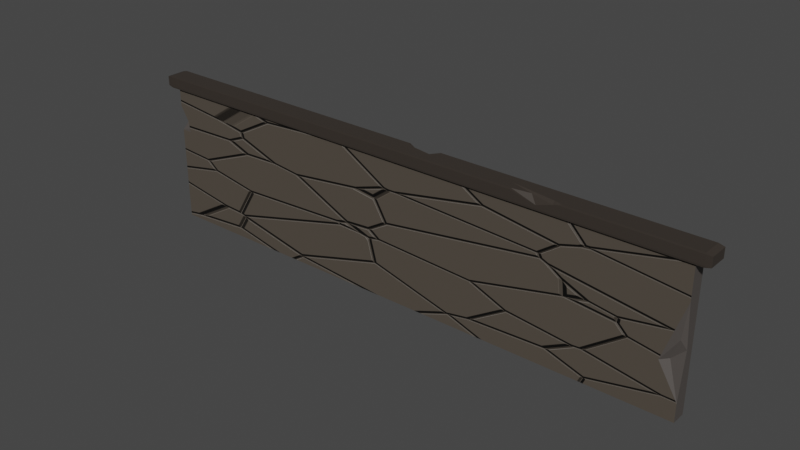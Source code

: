 # Source: Mod_Door.blend  (saved by Blender 3.3.6; exported with 4.5.12 LTS)
import bpy
from mathutils import Matrix  # noqa: F401  (used for matrix-valued properties, if any)

bpy.ops.wm.read_factory_settings(use_empty=True)
scene = bpy.context.scene
scene.name = 'Scene'

# ---- collections
col_collection = bpy.data.collections.new('Collection'); scene.collection.children.link(col_collection)

# ---- materials (node trees are filled in below, after node groups)
mat_material_001 = bpy.data.materials.new('Material.001')
mat_material_001.use_transparent_shadow = False
mat_material_002 = bpy.data.materials.new('Material.002')
mat_material_002.alpha_threshold = 0.0
mat_material_002.use_transparent_shadow = False
mat_material_002.roughness = 0.5
mat_material_002.line_color = (0.0, 0.0, 0.0, 1.0)
mat_material_003 = bpy.data.materials.new('Material.003')
mat_material_003.use_transparent_shadow = False

# ---- material node trees
mat_material_001.use_nodes = True; mat_material_001.node_tree.nodes.clear()
_N = mat_material_001.node_tree.nodes; _L = mat_material_001.node_tree.links
n0 = _N.new('ShaderNodeBsdfPrincipled'); n0.name = 'Principled BSDF'; n0.location = (10, 300)
n0.distribution = 'GGX'
n0.subsurface_method = 'RANDOM_WALK_SKIN'
n0.inputs[0].default_value = (0.03968, 0.03166, 0.02583, 1.0)
n0.inputs[3].default_value = 1.45
n0.inputs[27].default_value = (0.0, 0.0, 0.0, 1.0)
n0.inputs[28].default_value = 1.0
n1 = _N.new('ShaderNodeOutputMaterial'); n1.name = 'Material Output'; n1.location = (300, 300)
_L.new(n0.outputs[0], n1.inputs[0])
n1.is_active_output = True
mat_material_002.use_nodes = True; mat_material_002.node_tree.nodes.clear()
_N = mat_material_002.node_tree.nodes; _L = mat_material_002.node_tree.links
n0 = _N.new('ShaderNodeOutputMaterial'); n0.name = 'Material Output'; n0.location = (300, 300)
n1 = _N.new('ShaderNodeBsdfPrincipled'); n1.name = 'Principled BSDF'; n1.location = (10, 300)
n1.distribution = 'GGX'
n1.subsurface_method = 'RANDOM_WALK_SKIN'
n1.inputs[0].default_value = (0.07658, 0.06723, 0.0617, 1.0)
n1.inputs[3].default_value = 1.45
n1.inputs[27].default_value = (0.0, 0.0, 0.0, 1.0)
n1.inputs[28].default_value = 1.0
_L.new(n1.outputs[0], n0.inputs[0])
n0.is_active_output = True
mat_material_003.use_nodes = True; mat_material_003.node_tree.nodes.clear()
_N = mat_material_003.node_tree.nodes; _L = mat_material_003.node_tree.links
n0 = _N.new('ShaderNodeBsdfPrincipled'); n0.name = 'Principled BSDF'; n0.location = (286, 300)
n0.distribution = 'GGX'
n0.subsurface_method = 'RANDOM_WALK_SKIN'
n0.inputs[0].default_value = (0.08353, 0.06893, 0.05444, 1.0)
n0.inputs[3].default_value = 1.45
n0.inputs[27].default_value = (0.0, 0.0, 0.0, 1.0)
n0.inputs[28].default_value = 1.0
n1 = _N.new('ShaderNodeOutputMaterial'); n1.name = 'Material Output'; n1.location = (576, 300)
n2 = _N.new('ShaderNodeTexCoord'); n2.name = 'Texture Coordinate'; n2.location = (-627, 288)
n3 = _N.new('ShaderNodeTexVoronoi'); n3.name = 'Voronoi Texture'; n3.location = (-409, 270)
n3.feature = 'DISTANCE_TO_EDGE'
n4 = _N.new('ShaderNodeValToRGB'); n4.name = 'ColorRamp'; n4.location = (-217, 281)
while len(n4.color_ramp.elements) > 1: n4.color_ramp.elements.remove(n4.color_ramp.elements[-1])
n4.color_ramp.elements[0].position = 0.0; n4.color_ramp.elements[0].color = (0.0, 0.0, 0.0, 1.0)
_e = n4.color_ramp.elements.new(0.01818); _e.color = (1.0, 1.0, 1.0, 1.0)
n5 = _N.new('ShaderNodeBump'); n5.name = 'Bump'; n5.location = (93, 129)
n5.inputs[1].default_value = 1.0
n5.inputs[2].default_value = 1.0
_L.new(n0.outputs[0], n1.inputs[0])
_L.new(n2.outputs[0], n3.inputs[0])
_L.new(n3.outputs[0], n4.inputs[0])
_L.new(n4.outputs[0], n5.inputs[3])
_L.new(n5.outputs[0], n0.inputs[5])
n1.is_active_output = True

# ---- world
world_world = bpy.data.worlds.new('World'); scene.world = world_world
world_world.use_nodes = True; world_world.node_tree.nodes.clear()
_N = world_world.node_tree.nodes; _L = world_world.node_tree.links
n0 = _N.new('ShaderNodeOutputWorld'); n0.name = 'World Output'; n0.location = (300, 300)
n1 = _N.new('ShaderNodeBackground'); n1.name = 'Background'; n1.location = (10, 300)
n1.inputs[0].default_value = (0.05088, 0.05088, 0.05088, 1.0)
_L.new(n1.outputs[0], n0.inputs[0])
n0.is_active_output = True
world_world.color = (0.05088, 0.05088, 0.05088)
world_world.use_sun_shadow = False
world_world.sun_shadow_jitter_overblur = 0.0

# ---- meshes
me_cube_001 = bpy.data.meshes.new('Cube.001')
me_cube_001.from_pydata([(22.0, 12.0, -0.5638), (22.0, -3.823e-07, -0.5638), (22.0, 12.0, 0.5638), (22.0, -3.33e-07, 0.5638), (-22.0, 12.0, -0.5638), (-22.0, -3.823e-07, -0.5638), (-22.0, 12.0, 0.5638), (-22.0, -3.33e-07, 0.5638), (22.0, 11.03, -0.5638), (-22.0, 11.03, 0.5638), (22.0, 11.03, 0.5638), (-22.0, 11.03, -0.5638), (23.02, 11.88, -0.55), (23.02, 11.88, -0.5775), (22.59, 12.0, -0.5638), (23.02, 11.88, 0.5775), (23.02, 11.88, 0.55), (22.59, 12.0, 0.5638), (23.02, 11.15, -0.5775), (23.02, 11.15, -0.55), (22.59, 11.03, -0.5638), (23.02, 11.15, 0.5775), (22.59, 11.03, 0.5638), (23.02, 11.15, 0.55), (-23.02, 11.15, 0.5775), (-23.02, 11.15, 0.55), (-22.59, 11.03, 0.5638), (-23.02, 11.88, 0.5775), (-22.59, 12.0, 0.5638), (-23.02, 11.88, 0.55), (-22.59, 12.0, -0.5638), (-23.02, 11.88, -0.5775), (-23.02, 11.88, -0.55), (-22.59, 11.03, -0.5638), (-23.02, 11.15, -0.55), (-23.02, 11.15, -0.5775), (-22.43, 11.15, 0.7638), (-22.0, 11.03, 0.75), (-21.57, 11.15, 0.7638), (-22.43, 11.88, 0.7638), (-21.57, 11.88, 0.7638), (-22.0, 12.0, 0.75), (21.57, 11.88, 0.7638), (22.43, 11.88, 0.7638), (22.0, 12.0, 0.75), (22.43, 11.15, 0.7638), (21.57, 11.15, 0.7638), (22.0, 11.03, 0.75), (22.59, 12.0, 0.75), (22.59, 11.88, 0.7638), (23.02, 11.88, 0.75), (23.02, 11.15, 0.75), (22.59, 11.15, 0.7638), (22.59, 11.03, 0.75), (-23.02, 11.15, 0.75), (-22.59, 11.03, 0.75), (-22.59, 11.15, 0.7638), (-23.02, 11.88, 0.75), (-22.59, 11.88, 0.7638), (-22.59, 12.0, 0.75), (-21.57, 11.88, -0.7638), (-22.43, 11.88, -0.7638), (-22.0, 12.0, -0.75), (22.0, 12.0, -0.75), (22.43, 11.88, -0.7638), (21.57, 11.88, -0.7638), (22.43, 11.15, -0.7638), (22.0, 11.03, -0.75), (21.57, 11.15, -0.7638), (-22.43, 11.15, -0.7638), (-21.57, 11.15, -0.7638), (-22.0, 11.03, -0.75), (23.02, 11.88, -0.75), (22.59, 11.88, -0.7638), (22.59, 12.0, -0.75), (23.02, 11.15, -0.75), (22.59, 11.03, -0.75), (22.59, 11.15, -0.7638), (-23.02, 11.88, -0.75), (-22.59, 12.0, -0.75), (-22.59, 11.88, -0.7638), (-22.59, 11.03, -0.75), (-23.02, 11.15, -0.75), (-22.59, 11.15, -0.7638), (12.63, 12.0, 0.5638), (9.434, 12.0, 0.5638), (13.28, 12.0, 0.75), (9.549, 12.0, 0.75), (9.49, 11.88, 0.7638), (12.9, 11.88, 0.7638), (8.733, 12.0, -0.5638), (11.4, 11.41, 0.7638), (12.6, 11.79, 0.7638), (9.075, 12.0, -0.01371), (10.84, 11.89, 0.3755), (-22.0, 7.586, 0.5638), (-22.0, 9.604, 0.5638), (-21.31, 8.453, 0.5638), (-21.16, 7.581, 0.5638), (-22.0, 8.184, -0.08742), (-22.0, 6.258, 0.2943), (-21.43, 8.406, 0.4487), (-21.84, 8.245, 0.06029), (-22.0, 7.784, -0.008224), (-21.91, 7.392, 0.1608), (-21.25, 7.853, 0.5259), (-21.44, 7.787, 0.5352), (-22.0, 9.12, 0.3415), (-21.57, 8.352, 0.3188), (0.2668, 12.0, -0.75), (2.893, 12.0, -0.75), (1.599, 11.15, -0.7638), (2.7, 11.88, -0.7638), (0.4849, 11.88, -0.7638), (0.3862, 12.0, -0.5638), (3.041, 12.0, -0.5638), (2.414, 12.0, -0.1121), (0.6628, 12.0, -0.4062), (1.946, 11.87, -0.3313), (1.315, 11.41, -0.568), (22.0, 8.502, 0.5638), (22.0, 1.425, 0.5638), (20.49, 3.954, 0.5638), (22.0, 4.999, 0.114), (21.41, 6.726, 0.5638), (21.68, 5.741, 0.4617), (22.0, 6.051, 0.2491), (21.08, 4.121, 0.2374)], [], [(0, 90, 84, 2), (10, 8, 20, 22), (6, 28, 59, 41), (5, 1, 3, 7), (0, 14, 74, 63), (5, 11, 8, 1), (1, 8, 10, 120, 126, 123, 121, 3), (7, 95, 100, 103, 99, 107, 96, 9, 11, 5), (3, 121, 122, 124, 120, 10, 9, 96, 97, 98, 95, 7), (13, 18, 75, 72), (35, 31, 78, 82), (10, 22, 53, 47), (20, 8, 67, 76), (11, 9, 26, 33), (26, 9, 37, 55), (21, 15, 50, 51), (36, 39, 58, 56), (9, 10, 47, 37), (4, 114, 109, 62), (46, 42, 89, 92, 91, 88, 40, 38), (6, 4, 30, 28), (2, 84, 86, 44), (25, 29, 32, 34), (43, 45, 52, 49), (27, 24, 54, 57), (61, 69, 83, 80), (8, 11, 71, 67), (66, 64, 73, 77), (17, 2, 44, 48), (11, 33, 81, 71), (70, 60, 113, 111), (0, 2, 17, 14), (30, 4, 62, 79), (12, 13, 14), (15, 16, 17), (18, 19, 20), (21, 22, 23), (24, 25, 26), (27, 28, 29), (30, 31, 32), (33, 34, 35), (36, 37, 38), (39, 40, 41), (42, 43, 44), (45, 46, 47), (48, 49, 50), (51, 52, 53), (54, 55, 56), (57, 58, 59), (60, 61, 62), (63, 64, 65), (66, 67, 68), (69, 70, 71), (72, 73, 74), (75, 76, 77), (78, 79, 80), (81, 82, 83), (50, 15, 17, 48), (35, 82, 81, 33), (14, 17, 16, 12), (12, 19, 18, 13), (15, 21, 23, 16), (19, 23, 22, 20), (24, 27, 29, 25), (28, 30, 32, 29), (31, 35, 34, 32), (25, 34, 33, 26), (38, 40, 39, 36), (44, 86, 89, 42), (42, 46, 45, 43), (46, 38, 37, 47), (49, 52, 51, 50), (43, 49, 48, 44), (47, 53, 52, 45), (56, 58, 57, 54), (58, 39, 41, 59), (36, 56, 55, 37), (27, 57, 59, 28), (53, 22, 21, 51), (54, 24, 26, 55), (62, 109, 113, 60), (64, 66, 68, 65), (60, 70, 69, 61), (70, 111, 68, 67, 71), (72, 75, 77, 73), (73, 64, 63, 74), (76, 67, 66, 77), (80, 83, 82, 78), (61, 80, 79, 62), (83, 69, 71, 81), (75, 18, 20, 76), (13, 72, 74, 14), (78, 31, 30, 79), (19, 12, 16, 23), (84, 92, 89, 86), (93, 85, 87, 88, 91, 94), (85, 93, 90, 115, 116, 117, 114, 4, 6), (94, 91, 92), (87, 85, 6, 41), (92, 84, 90, 93, 94), (88, 87, 41, 40), (95, 106, 108, 102, 104, 100), (99, 102, 108, 107), (101, 105, 98, 97), (100, 104, 103), (103, 104, 102, 99), (105, 106, 95, 98), (107, 108, 101, 97, 96), (108, 106, 105, 101), (112, 111, 118, 116, 110), (111, 112, 65, 68), (110, 116, 115), (110, 115, 90, 0, 63), (112, 110, 63, 65), (116, 118, 119, 117), (117, 119, 111, 113, 109, 114), (119, 118, 111), (120, 124, 125, 126), (123, 125, 124, 122, 127), (126, 125, 123), (122, 121, 127), (127, 121, 123)])
me_cube_001.polygons.foreach_set('material_index', [0, 0, 0, 1, 0, 2, 1, 1, 2, 0, 0, 0, 0, 0, 0, 0, 0, 0, 0, 0, 0, 0, 0, 0, 0, 0, 0, 0, 0, 0, 0, 0, 0, 0, 0, 0, 0, 0, 0, 0, 0, 0, 0, 0, 0, 0, 0, 0, 0, 0, 0, 0, 0, 0, 0, 0, 0, 0, 0, 0, 0, 0, 0, 0, 0, 0, 0, 0, 0, 0, 0, 0, 0, 0, 0, 0, 0, 0, 0, 0, 0, 0, 0, 0, 0, 0, 0, 0, 0, 0, 0, 0, 0, 0, 0, 0, 0, 0, 0, 0, 0, 1, 1, 1, 1, 1, 1, 1, 1, 0, 0, 0, 0, 0, 0, 0, 0, 1, 1, 1, 1, 1])
_uv = me_cube_001.uv_layers.new(name='UVMap')
_uv.uv.foreach_set('vector', [0.625, 0.5, 0.7004, 0.5, 0.6782, 0.75, 0.625, 0.75, 0.6048, 0.75, 0.6048, 0.5, 0.6048, 0.5, 0.6048, 0.75, 0.875, 0.75, 0.875, 0.75, 0.875, 0.75, 0.875, 0.75, 0.125, 0.5, 0.375, 0.5, 0.375, 0.75, 0.125, 0.75, 0.625, 0.5, 0.625, 0.5, 0.625, 0.5, 0.625, 0.5, 0.375, 0.25, 0.6048, 0.25, 0.6048, 0.5, 0.375, 0.5, 0.375, 0.5, 0.6048, 0.5, 0.6048, 0.75, 0.5521, 0.75, 0.5011, 0.6802, 0.4792, 0.6503, 0.4047, 0.75, 0.375, 0.75, 0.375, 0.0, 0.533, 0.0, 0.5054, 0.05974, 0.5372, 0.1268, 0.5455, 0.1444, 0.565, 0.04928, 0.5751, 0.0, 0.6048, 0.0, 0.6048, 0.25, 0.375, 0.25, 0.375, 0.75, 0.4047, 0.75, 0.4574, 0.7586, 0.5151, 0.7534, 0.5521, 0.75, 0.6048, 0.75, 0.6048, 1.0, 0.5751, 1.0, 0.5511, 0.9961, 0.5329, 0.9953, 0.533, 1.0, 0.375, 1.0, 0.6226, 0.5, 0.6072, 0.5, 0.6072, 0.5, 0.6226, 0.5, 0.6072, 0.25, 0.6226, 0.25, 0.6226, 0.25, 0.6072, 0.25, 0.6048, 0.75, 0.6048, 0.75, 0.6048, 0.75, 0.6048, 0.75, 0.6048, 0.5, 0.6048, 0.5, 0.6048, 0.5, 0.6048, 0.5, 0.6048, 0.25, 0.6048, 0.0, 0.6048, 0.0, 0.6048, 0.25, 0.6048, 0.0, 0.6048, 0.0, 0.6048, 0.0, 0.6048, 0.0, 0.6072, 0.75, 0.6226, 0.75, 0.6226, 0.75, 0.6072, 0.75, 0.6072, 1.0, 0.6226, 1.0, 0.6226, 1.0, 0.6072, 1.0, 0.6048, 1.0, 0.6048, 0.75, 0.6048, 0.75, 0.6048, 1.0, 0.875, 0.5, 0.7478, 0.5, 0.7485, 0.5, 0.875, 0.5, 0.6072, 0.7524, 0.6226, 0.7524, 0.6226, 0.8017, 0.6206, 0.8034, 0.6127, 0.8103, 0.6226, 0.8211, 0.6226, 0.9976, 0.6072, 0.9976, 0.875, 0.75, 0.875, 0.5, 0.875, 0.5, 0.875, 0.75, 0.625, 0.75, 0.6782, 0.75, 0.6745, 0.75, 0.625, 0.75, 0.6072, 0.003049, 0.6226, 0.003049, 0.6226, 0.247, 0.6072, 0.247, 0.6226, 0.75, 0.6072, 0.75, 0.6072, 0.75, 0.6226, 0.75, 0.6226, 0.0, 0.6072, 0.0, 0.6072, 0.0, 0.6226, 0.0, 0.6226, 0.25, 0.6072, 0.25, 0.6072, 0.25, 0.6226, 0.25, 0.6048, 0.5, 0.6048, 0.25, 0.6048, 0.25, 0.6048, 0.5, 0.6072, 0.5, 0.6226, 0.5, 0.6226, 0.5, 0.6072, 0.5, 0.625, 0.75, 0.625, 0.75, 0.625, 0.75, 0.625, 0.75, 0.6048, 0.25, 0.6048, 0.25, 0.6048, 0.25, 0.6048, 0.25, 0.6072, 0.2524, 0.6226, 0.2524, 0.6226, 0.3778, 0.6072, 0.3841, 0.625, 0.5, 0.625, 0.75, 0.625, 0.75, 0.625, 0.5, 0.875, 0.5, 0.875, 0.5, 0.875, 0.5, 0.875, 0.5, 0.6226, 0.503, 0.6226, 0.5, 0.625, 0.5, 0.6226, 0.75, 0.6226, 0.747, 0.625, 0.75, 0.6072, 0.5, 0.6072, 0.503, 0.6048, 0.5, 0.6072, 0.75, 0.6048, 0.75, 0.6072, 0.747, 0.6072, 0.0, 0.6072, 0.003049, 0.6048, 0.0, 0.6226, 0.0, 0.625, 0.0, 0.6226, 0.0, 0.625, 0.25, 0.6226, 0.25, 0.6226, 0.247, 0.6048, 0.25, 0.6072, 0.247, 0.6072, 0.25, 0.6072, 1.0, 0.6048, 1.0, 0.6072, 1.0, 0.6226, 1.0, 0.6226, 1.0, 0.625, 1.0, 0.6226, 0.7524, 0.6226, 0.75, 0.625, 0.75, 0.6072, 0.75, 0.6072, 0.7524, 0.6048, 0.75, 0.625, 0.75, 0.6226, 0.75, 0.6226, 0.75, 0.6072, 0.75, 0.6072, 0.75, 0.6048, 0.75, 0.6072, 0.0, 0.6048, 0.0, 0.6072, 0.0, 0.6226, 0.0, 0.6226, 0.0, 0.625, 0.0, 0.6226, 0.25, 0.6226, 0.25, 0.625, 0.25, 0.625, 0.5, 0.6226, 0.5, 0.6226, 0.4976, 0.6072, 0.5, 0.6048, 0.5, 0.6072, 0.4976, 0.6072, 0.25, 0.6072, 0.2524, 0.6048, 0.25, 0.6226, 0.5, 0.6226, 0.5, 0.625, 0.5, 0.6072, 0.5, 0.6048, 0.5, 0.6072, 0.5, 0.6226, 0.25, 0.625, 0.25, 0.6226, 0.25, 0.6048, 0.25, 0.6072, 0.25, 0.6072, 0.25, 0.6226, 0.75, 0.6226, 0.75, 0.625, 0.75, 0.625, 0.75, 0.6072, 0.25, 0.6072, 0.25, 0.6048, 0.25, 0.6048, 0.25, 0.625, 0.5, 0.625, 0.75, 0.6226, 0.747, 0.6226, 0.503, 0.6226, 0.503, 0.6072, 0.503, 0.6072, 0.5, 0.6226, 0.5, 0.6226, 0.75, 0.6072, 0.75, 0.6072, 0.747, 0.6226, 0.747, 0.6072, 0.503, 0.6072, 0.747, 0.6048, 0.75, 0.6048, 0.5, 0.6072, 0.0, 0.6226, 0.0, 0.6226, 0.003049, 0.6072, 0.003049, 0.625, 0.0, 0.625, 0.25, 0.6226, 0.247, 0.6226, 0.003049, 0.6226, 0.25, 0.6072, 0.25, 0.6072, 0.247, 0.6226, 0.247, 0.6072, 0.003049, 0.6072, 0.247, 0.6048, 0.25, 0.6048, 0.0, 0.6072, 0.9976, 0.6226, 0.9976, 0.6226, 1.0, 0.6072, 1.0, 0.625, 0.75, 0.625, 0.7995, 0.6226, 0.8017, 0.6226, 0.7524, 0.6226, 0.7524, 0.6072, 0.7524, 0.6072, 0.75, 0.6226, 0.75, 0.6072, 0.7524, 0.6072, 0.9976, 0.6048, 1.0, 0.6048, 0.75, 0.6226, 0.75, 0.6072, 0.75, 0.6072, 0.75, 0.6226, 0.75, 0.6226, 0.75, 0.6226, 0.75, 0.625, 0.75, 0.625, 0.75, 0.6048, 0.75, 0.6048, 0.75, 0.6072, 0.75, 0.6072, 0.75, 0.6072, 0.0, 0.6226, 0.0, 0.6226, 0.0, 0.6072, 0.0, 0.6226, 1.0, 0.6226, 1.0, 0.625, 1.0, 0.625, 1.0, 0.6072, 1.0, 0.6072, 1.0, 0.6048, 1.0, 0.6048, 1.0, 0.6226, 0.0, 0.6226, 0.0, 0.625, 0.0, 0.625, 0.0, 0.6048, 0.75, 0.6048, 0.75, 0.6072, 0.75, 0.6072, 0.75, 0.6072, 0.0, 0.6072, 0.0, 0.6048, 0.0, 0.6048, 0.0, 0.625, 0.25, 0.625, 0.3765, 0.6226, 0.3778, 0.6226, 0.2524, 0.6226, 0.5, 0.6072, 0.5, 0.6072, 0.4976, 0.6226, 0.4976, 0.6226, 0.2524, 0.6072, 0.2524, 0.6072, 0.25, 0.6226, 0.25, 0.6072, 0.2524, 0.6072, 0.3841, 0.6072, 0.4976, 0.6048, 0.5, 0.6048, 0.25, 0.6226, 0.5, 0.6072, 0.5, 0.6072, 0.5, 0.6226, 0.5, 0.6226, 0.5, 0.6226, 0.5, 0.625, 0.5, 0.625, 0.5, 0.6048, 0.5, 0.6048, 0.5, 0.6072, 0.5, 0.6072, 0.5, 0.6226, 0.25, 0.6072, 0.25, 0.6072, 0.25, 0.6226, 0.25, 0.6226, 0.25, 0.6226, 0.25, 0.625, 0.25, 0.625, 0.25, 0.6072, 0.25, 0.6072, 0.25, 0.6048, 0.25, 0.6048, 0.25, 0.6072, 0.5, 0.6072, 0.5, 0.6048, 0.5, 0.6048, 0.5, 0.6226, 0.5, 0.6226, 0.5, 0.625, 0.5, 0.625, 0.5, 0.6226, 0.25, 0.6226, 0.25, 0.625, 0.25, 0.625, 0.25, 0.6072, 0.503, 0.6226, 0.503, 0.6226, 0.747, 0.6072, 0.747, 0.6782, 0.75, 0.6206, 0.8034, 0.6226, 0.8017, 0.6745, 0.75, 0.6984, 0.622, 0.6964, 0.75, 0.625, 0.8207, 0.6226, 0.8211, 0.6127, 0.8103, 0.6595, 0.7128, 0.6964, 0.75, 0.6984, 0.622, 0.7004, 0.5, 0.7327, 0.5, 0.7363, 0.6289, 0.7462, 0.5985, 0.7478, 0.5, 0.875, 0.5, 0.875, 0.75, 0.6595, 0.7128, 0.6127, 0.8103, 0.6206, 0.8034, 0.6957, 0.75, 0.6964, 0.75, 0.875, 0.75, 0.875, 0.75, 0.6206, 0.8034, 0.6782, 0.75, 0.7004, 0.5, 0.6984, 0.622, 0.6595, 0.7128, 0.6226, 0.8211, 0.625, 0.8207, 0.625, 1.0, 0.6226, 0.9976, 0.533, 1.0, 0.5372, 0.9593, 0.549, 0.6757, 0.5468, 0.3376, 0.529, 0.2183, 0.5054, 0.05974, 0.5455, 0.1444, 0.5468, 0.3376, 0.549, 0.6757, 0.565, 0.04928, 0.5501, 0.8456, 0.5386, 0.946, 0.5329, 0.9953, 0.5511, 0.9961, 0.5054, 0.05974, 0.529, 0.2183, 0.5372, 0.1268, 0.5372, 0.1268, 0.529, 0.2183, 0.5468, 0.3376, 0.5455, 0.1444, 0.5386, 0.946, 0.5372, 0.9593, 0.533, 1.0, 0.5329, 0.9953, 0.565, 0.04928, 0.549, 0.6757, 0.5501, 0.8456, 0.5511, 0.9961, 0.5751, 0.0, 0.549, 0.6757, 0.5372, 0.9593, 0.5386, 0.946, 0.5501, 0.8456, 0.6226, 0.3903, 0.6072, 0.3841, 0.6951, 0.5509, 0.7363, 0.6289, 0.625, 0.3914, 0.6072, 0.3841, 0.6226, 0.3903, 0.6226, 0.4976, 0.6072, 0.4976, 0.625, 0.3914, 0.7363, 0.6289, 0.7327, 0.5, 0.7336, 0.5, 0.7327, 0.5, 0.7004, 0.5, 0.625, 0.5, 0.625, 0.5, 0.6226, 0.3903, 0.625, 0.3914, 0.625, 0.5, 0.6226, 0.4976, 0.7363, 0.6289, 0.6951, 0.5509, 0.6495, 0.4492, 0.7462, 0.5985, 0.7462, 0.5985, 0.6495, 0.4492, 0.6072, 0.3841, 0.6226, 0.3778, 0.7485, 0.5, 0.7478, 0.5, 0.6495, 0.4492, 0.6951, 0.5509, 0.6072, 0.3841, 0.5521, 0.75, 0.5151, 0.7534, 0.4984, 0.7053, 0.5011, 0.6802, 0.4792, 0.6503, 0.4984, 0.7053, 0.5151, 0.7534, 0.4574, 0.7586, 0.4643, 0.724, 0.5011, 0.6802, 0.4984, 0.7053, 0.4792, 0.6503, 0.4574, 0.7586, 0.4047, 0.75, 0.4643, 0.724, 0.4643, 0.724, 0.4047, 0.75, 0.4792, 0.6503])
me_cube_001.materials.append(mat_material_001)
me_cube_001.materials.append(mat_material_002)
me_cube_001.materials.append(mat_material_003)
me_cube_001.use_mirror_vertex_groups = False
me_cube_001.update()

# ---- objects
ob_cube = bpy.data.objects.new('Cube', me_cube_001)

# ---- transforms, parenting, visibility, modifiers, constraints
ob_cube.location = (0.0, -0.1452, 0.05198)
ob_cube.rotation_euler = (1.571, 2.22e-16, 2.22e-16)
ob_cube.lock_rotations_4d = False
ob_cube.empty_display_type = 'ARROWS'
ob_cube.lineart.crease_threshold = 0.0

# ---- collection membership
col_collection.objects.link(ob_cube)

# ---- scene / render settings (as saved in the file)
scene.frame_start = 1; scene.frame_end = 250; scene.frame_set(1)
scene.render.engine = 'BLENDER_EEVEE_NEXT'
scene.cycles.sampling_pattern = 'TABULATED_SOBOL'
scene.cycles.use_light_tree = False
scene.view_settings.view_transform = 'Filmic'
bpy.context.view_layer.update()

# ---- added for rendering (the .blend has no active camera and no usable light): camera, sun
cam_auto = bpy.data.cameras.new('AutoCamera')
cam_auto.lens = 50.0
cam_auto.sensor_width = 36.0
cam_auto.clip_end = 1000.0
ob_auto_camera = bpy.data.objects.new('AutoCamera', cam_auto)
scene.collection.objects.link(ob_auto_camera)
ob_auto_camera.location = (44.036, -52.9885, 41.2808)
ob_auto_camera.rotation_euler = (1.09748, -7.21219e-08, 0.694738)
scene.camera = ob_auto_camera
light_auto_sun = bpy.data.lights.new('AutoSun', 'SUN')
light_auto_sun.energy = 3.0
light_auto_sun.angle = 0.0523599
ob_auto_sun = bpy.data.objects.new('AutoSun', light_auto_sun)
scene.collection.objects.link(ob_auto_sun)
ob_auto_sun.rotation_euler = (0.872665, 0.174533, 0.523599)
bpy.context.view_layer.update()
